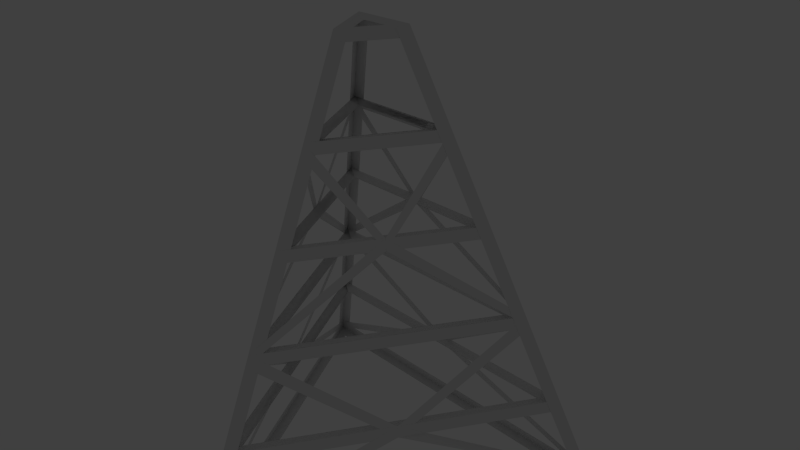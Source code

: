 # Source: SteelFrame.blend  (saved by Blender 2.72.0; exported with 4.5.12 LTS)
import bpy
from mathutils import Matrix  # noqa: F401  (used for matrix-valued properties, if any)

bpy.ops.wm.read_factory_settings(use_empty=True)
scene = bpy.context.scene
scene.name = 'Scene'

# ---- collections
col_collection_1 = bpy.data.collections.new('Collection 1'); scene.collection.children.link(col_collection_1)
col_collection_2 = bpy.data.collections.new('Collection 2'); scene.collection.children.link(col_collection_2)
col_collection_2.hide_render = True
col_collection_2.hide_viewport = True

# ---- world
world_world = bpy.data.worlds.new('World'); scene.world = world_world
world_world.color = (0.05088, 0.05088, 0.05088)
world_world.use_sun_shadow = False
world_world.sun_shadow_jitter_overblur = 0.0
world_world.cycles.sampling_method = 'MANUAL'
world_world.cycles.sample_map_resolution = 256

# ---- cameras
cam_camera = bpy.data.cameras.new('Camera')
cam_camera.clip_end = 100.0
cam_camera.lens = 35.0
cam_camera.sensor_width = 32.0
cam_camera.sensor_height = 18.0
cam_camera.ortho_scale = 7.314
cam_camera.dof.focus_distance = 0.0
cam_camera.dof.aperture_fstop = 128.0

# ---- lights
light_lamp = bpy.data.lights.new('Lamp', 'POINT')
light_lamp.transmission_factor = 0.0
light_lamp.cutoff_distance = 30.0
light_lamp.energy = 100.0
light_lamp.shadow_buffer_clip_start = 1.001
light_lamp.shadow_soft_size = 0.1
light_lamp.shadow_maximum_resolution = 0.006
light_lamp.use_absolute_resolution = True
light_lamp.cycles.use_multiple_importance_sampling = False

# ---- meshes
me_cone_001 = bpy.data.meshes.new('Cone.001')
me_cone_001.from_pydata([(0.0, 3.0, -3.0), (0.0, 0.5, 3.0), (2.598, -1.5, -3.0), (0.433, -0.25, 3.0), (-2.598, -1.5, -3.0), (-0.433, -0.25, 3.0), (0.0, 2.5, -1.8), (0.0, 2.0, -0.6), (0.0, 1.5, 0.6), (0.0, 1.0, 1.8), (0.866, -0.5, 1.8), (1.299, -0.75, 0.6), (1.732, -1.0, -0.6), (2.165, -1.25, -1.8), (-0.866, -0.5, 1.8), (-1.299, -0.75, 0.6), (-1.732, -1.0, -0.6), (-2.165, -1.25, -1.8), (-0.08776, 0.8583, 1.769), (-0.08776, 0.3583, 2.969), (0.264, -0.251, 2.969), (0.697, -0.501, 1.769), (-0.7005, -0.507, 1.769), (-0.2675, -0.257, 2.969), (0.08912, 0.3607, 2.969), (0.08912, 0.8607, 1.769), (0.7872, -0.3532, 1.769), (0.3542, -0.1032, 2.969), (-0.3613, -0.1032, 2.969), (-0.7943, -0.3532, 1.769), (0.4854, -0.2802, 2.85), (1.201e-09, 0.5605, 2.85), (-0.4854, -0.2802, 2.85), (-1.72e-09, 2.935, -2.85), (2.542, -1.468, -2.85), (-2.542, -1.468, -2.85), (-0.08776, 2.858, -2.999), (-0.08776, 2.358, -1.831), (1.996, -1.251, -1.831), (2.429, -1.501, -2.999), (-0.08776, 2.358, -1.831), (-0.08776, 1.858, -0.6306), (1.563, -1.001, -0.6306), (1.996, -1.251, -1.831), (-0.08776, 1.858, -0.6306), (-0.08776, 1.358, 0.5694), (1.13, -0.751, 0.5694), (1.563, -1.001, -0.6306), (-0.08776, 1.358, 0.5694), (-0.08776, 0.8583, 1.769), (0.697, -0.501, 1.769), (1.13, -0.751, 0.5694), (-2.433, -1.507, -2.999), (-2.0, -1.257, -1.831), (0.08912, 2.361, -1.831), (0.08912, 2.861, -2.999), (-2.0, -1.257, -1.831), (-1.567, -1.007, -0.6306), (0.08912, 1.861, -0.6306), (0.08912, 2.361, -1.831), (-1.567, -1.007, -0.6306), (-1.134, -0.757, 0.5694), (0.08912, 1.361, 0.5694), (0.08912, 1.861, -0.6306), (-1.134, -0.757, 0.5694), (-0.7005, -0.507, 1.769), (0.08912, 0.8607, 1.769), (0.08912, 1.361, 0.5694), (2.519, -1.353, -2.999), (2.086, -1.103, -1.831), (-2.093, -1.103, -1.831), (-2.526, -1.353, -2.999), (2.086, -1.103, -1.831), (1.653, -0.8532, -0.6306), (-1.66, -0.8532, -0.6306), (-2.093, -1.103, -1.831), (1.653, -0.8532, -0.6306), (1.22, -0.6032, 0.5694), (-1.227, -0.6032, 0.5694), (-1.66, -0.8532, -0.6306), (1.22, -0.6032, 0.5694), (0.7872, -0.3532, 1.769), (-0.7943, -0.3532, 1.769), (-1.227, -0.6032, 0.5694), (0.9185, -0.5303, 1.65), (1.203e-09, 1.061, 1.65), (-0.9185, -0.5303, 1.65), (1.352, -0.7806, 0.45), (1.619e-09, 1.561, 0.45), (-1.352, -0.7806, 0.45), (1.785, -1.031, -0.75), (1.226e-09, 2.062, -0.75), (-1.785, -1.031, -0.75), (2.217, -1.28, -1.95), (1.92e-09, 2.56, -1.95), (-2.217, -1.28, -1.95), (0.0, -1.25, -1.8), (0.0, -1.28, -1.95), (-1.192e-07, -0.75, 0.6), (-1.192e-07, -0.7806, 0.45), (1.109, 0.6401, -1.95), (1.083, 0.625, -1.8), (0.6495, 0.375, 0.6), (0.676, 0.3903, 0.45), (-1.109, 0.6401, -1.95), (-1.083, 0.625, -1.8), (-0.6495, 0.375, 0.6), (-0.676, 0.3903, 0.45)], [], [(1, 19, 18, 9), (3, 20, 19, 1), (10, 21, 20, 3), (9, 18, 21, 10), (5, 23, 22, 14), (1, 24, 23, 5), (9, 25, 24, 1), (14, 22, 25, 9), (3, 27, 26, 10), (5, 28, 27, 3), (14, 29, 28, 5), (10, 26, 29, 14), (1, 31, 30, 3), (5, 32, 31, 1), (3, 30, 32, 5), (2, 34, 33, 0), (4, 35, 34, 2), (0, 33, 35, 4), (6, 37, 36, 0), (13, 38, 37, 6, 101), (2, 39, 38, 13), (0, 36, 39, 2), (7, 41, 40, 6), (12, 42, 41, 7), (13, 43, 42, 12), (6, 40, 43, 13, 101), (8, 45, 44, 7), (11, 46, 45, 8, 102), (12, 47, 46, 11), (7, 44, 47, 12), (9, 49, 48, 8), (10, 50, 49, 9), (11, 51, 50, 10), (8, 48, 51, 11, 102), (17, 53, 52, 4), (6, 54, 53, 17, 105), (0, 55, 54, 6), (4, 52, 55, 0), (16, 57, 56, 17), (7, 58, 57, 16), (6, 59, 58, 7), (17, 56, 59, 6, 105), (15, 61, 60, 16), (8, 62, 61, 15, 106), (7, 63, 62, 8), (16, 60, 63, 7), (14, 65, 64, 15), (9, 66, 65, 14), (8, 67, 66, 9), (15, 64, 67, 8, 106), (13, 69, 68, 2), (17, 70, 69, 13, 96), (4, 71, 70, 17), (2, 68, 71, 4), (12, 73, 72, 13), (16, 74, 73, 12), (17, 75, 74, 16), (13, 72, 75, 17, 96), (11, 77, 76, 12), (15, 78, 77, 11, 98), (16, 79, 78, 15), (12, 76, 79, 16), (10, 81, 80, 11), (14, 82, 81, 10), (15, 83, 82, 14), (11, 80, 83, 15, 98), (9, 85, 84, 10), (14, 86, 85, 9), (10, 84, 86, 14), (102, 103, 87, 11), (106, 107, 88, 8), (98, 99, 89, 15), (7, 91, 90, 12), (16, 92, 91, 7), (12, 90, 92, 16), (101, 100, 93, 13), (105, 104, 94, 6), (96, 97, 95, 17), (13, 93, 97, 96), (11, 87, 99, 98), (6, 94, 100, 101), (8, 88, 103, 102), (17, 95, 104, 105), (15, 89, 107, 106), (104, 105, 33, 0), (105, 104, 4, 35), (97, 96, 35, 4), (96, 97, 2, 34), (100, 101, 34, 2), (36, 33, 101, 100), (90, 12, 96, 97), (16, 92, 97, 96), (12, 90, 100, 101), (91, 7, 101, 100), (7, 91, 104, 105), (92, 16, 105, 104), (99, 98, 16, 92), (98, 99, 90, 12), (103, 102, 12, 90), (102, 103, 91, 7), (107, 106, 7, 91), (106, 107, 92, 16), (9, 85, 107, 106), (86, 14, 106, 107), (14, 86, 99, 98), (84, 10, 98, 99), (10, 84, 103, 102), (85, 9, 102, 103)])
me_cone_001.use_remesh_preserve_volume = False
me_cone_001.use_remesh_preserve_attributes = False
me_cone_001.use_mirror_vertex_groups = False
me_cone_001.update()

# ---- objects
ob_cone = bpy.data.objects.new('Cone', me_cone_001)
ob_lamp = bpy.data.objects.new('Lamp', light_lamp)
ob_camera = bpy.data.objects.new('Camera', cam_camera)

# ---- transforms, parenting, visibility, modifiers, constraints
ob_cone.location = (0.0, 0.0, 0.0)
ob_cone.rotation_euler = (0.0, -0.0, -1.047)
ob_cone.lineart.crease_threshold = 0.0
ob_lamp.location = (4.076, 1.005, 5.904)
ob_lamp.rotation_euler = (0.6503, 0.05522, 1.866)
ob_lamp.lock_rotations_4d = False
ob_lamp.empty_display_type = 'ARROWS'
ob_lamp.color = (0.0, 0.0, 0.0, 0.0)
ob_lamp.lineart.crease_threshold = 0.0
ob_camera.location = (7.481, -6.508, 5.344)
ob_camera.rotation_euler = (1.109, 0.01082, 0.8149)
ob_camera.lock_rotations_4d = False
ob_camera.empty_display_type = 'ARROWS'
ob_camera.color = (0.0, 0.0, 0.0, 0.0)
ob_camera.display_type = 'WIRE'
ob_camera.lineart.crease_threshold = 0.0

# ---- collection membership
col_collection_1.objects.link(ob_cone)
col_collection_2.objects.link(ob_lamp)
col_collection_2.objects.link(ob_camera)

# ---- scene / render settings (as saved in the file)
scene.camera = ob_camera
scene.frame_start = 1; scene.frame_end = 250; scene.frame_set(1)
scene.render.engine = 'BLENDER_EEVEE_NEXT'
scene.render.resolution_percentage = 50
scene.render.dither_intensity = 0.0
scene.cycles.use_denoising = False
scene.cycles.samples = 10
scene.cycles.sampling_pattern = 'TABULATED_SOBOL'
scene.cycles.light_sampling_threshold = 0.0
scene.cycles.use_adaptive_sampling = False
scene.cycles.use_light_tree = False
scene.cycles.blur_glossy = 0.0
scene.cycles.pixel_filter_type = 'GAUSSIAN'
scene.cycles.sample_clamp_indirect = 0.0
scene.view_settings.view_transform = 'Standard'
bpy.context.view_layer.update()
